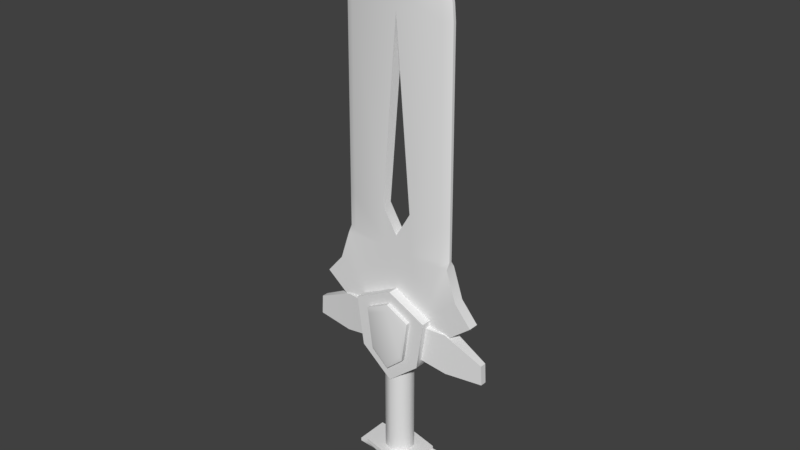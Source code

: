 # Source: ThisBeASword.blend  (saved by Blender 2.80.53; exported with 4.5.12 LTS)
import bpy
from mathutils import Matrix  # noqa: F401  (used for matrix-valued properties, if any)

bpy.ops.wm.read_factory_settings(use_empty=True)
scene = bpy.context.scene
scene.name = 'Scene'

# ---- collections
col_collection_1 = bpy.data.collections.new('Collection 1'); scene.collection.children.link(col_collection_1)

# ---- node groups
ng_auto_smooth = bpy.data.node_groups.new('Auto Smooth', 'GeometryNodeTree')
_s = ng_auto_smooth.interface.new_socket(name='Geometry', in_out='OUTPUT', socket_type='NodeSocketGeometry')
_s = ng_auto_smooth.interface.new_socket(name='Geometry', in_out='INPUT', socket_type='NodeSocketGeometry')
_s = ng_auto_smooth.interface.new_socket(name='Angle', in_out='INPUT', socket_type='NodeSocketFloat')
_s.subtype = 'ANGLE'
_s.min_value = 0.0
_s.max_value = 3.142
ng_auto_smooth.is_modifier = True
_N = ng_auto_smooth.nodes; _L = ng_auto_smooth.links
n0 = _N.new('NodeGroupOutput'); n0.name = 'Group Output'; n0.location = (480, -100)
n1 = _N.new('NodeGroupInput'); n1.name = 'Group Input'; n1.location = (-420, -300)
n2 = _N.new('NodeGroupInput'); n2.name = 'Group Input.001'; n2.location = (-60, -100)
n3 = _N.new('GeometryNodeSetShadeSmooth'); n3.name = 'Set Shade Smooth'; n3.location = (120, -100)
n3.domain = 'EDGE'
n4 = _N.new('GeometryNodeSetShadeSmooth'); n4.name = 'Set Shade Smooth.001'; n4.location = (300, -100)
n5 = _N.new('GeometryNodeInputMeshEdgeAngle'); n5.name = 'Edge Angle'; n5.location = (-420, -220)
n6 = _N.new('GeometryNodeInputEdgeSmooth'); n6.name = 'Is Edge Smooth'; n6.location = (-60, -160)
n7 = _N.new('GeometryNodeInputShadeSmooth'); n7.name = 'Is Face Smooth'; n7.location = (-240, -340)
n8 = _N.new('FunctionNodeBooleanMath'); n8.name = 'Boolean Math'; n8.location = (-60, -220)
n9 = _N.new('FunctionNodeCompare'); n9.name = 'Compare'; n9.location = (-240, -180)
n9.operation = 'LESS_EQUAL'
_L.new(n5.outputs[0], n9.inputs[0])
_L.new(n4.outputs[0], n0.inputs[0])
_L.new(n1.outputs[1], n9.inputs[1])
_L.new(n9.outputs[0], n8.inputs[0])
_L.new(n7.outputs[0], n8.inputs[1])
_L.new(n2.outputs[0], n3.inputs[0])
_L.new(n6.outputs[0], n3.inputs[1])
_L.new(n3.outputs[0], n4.inputs[0])
_L.new(n8.outputs[0], n3.inputs[2])
n0.is_active_output = True

# ---- world
world_world = bpy.data.worlds.new('World'); scene.world = world_world
world_world.color = (0.05088, 0.05088, 0.05088)
world_world.use_sun_shadow = False
world_world.sun_shadow_jitter_overblur = 0.0
world_world.cycles.sampling_method = 'MANUAL'

# ---- meshes
me_cube_002 = bpy.data.meshes.new('Cube.002')
me_cube_002.from_pydata([(0.6747, -0.02224, 1.367), (0.4069, -0.0459, 1.496), (0.6747, 0.02224, 1.367), (0.4069, 0.0459, 1.496), (0.6825, -0.02224, 1.229), (0.4147, -0.0459, 1.211), (0.6825, 0.02224, 1.229), (0.4147, 0.0459, 1.211), (0.1287, -0.1212, 0.384), (0.1287, 0.1212, 0.384), (0.2329, 0.06634, 1.25), (0.2687, 0.06634, 1.504), (0.2329, -0.06634, 1.25), (0.2687, -0.06634, 1.504), (0.125, -0.1061, 1.23), (0.125, 0.1061, 1.23), (0.1661, 0.1061, 1.522), (0.1661, -0.1061, 1.522), (0.2264, 0.1061, 1.204), (0.2752, 0.1061, 1.55), (0.2752, -0.1061, 1.55), (0.2264, -0.1061, 1.204), (0.125, 0.1338, 1.23), (0.1661, 0.1338, 1.522), (0.1661, -0.1338, 1.522), (0.125, -0.1338, 1.23), (0.1146, 0.1428, 1.258), (0.1474, 0.1428, 1.491), (0.1474, -0.1428, 1.491), (0.1146, -0.1428, 1.258), (0.201, 0.114, 0.4067), (0.201, -0.114, 0.4067), (0.2591, 0.114, 0.3835), (0.2591, -0.114, 0.3835), (0.2592, 0.114, 0.4063), (0.2592, -0.114, 0.4063), (0.2011, 0.114, 0.4275), (0.2011, -0.114, 0.4275), (0.1956, 0.0004386, 0.384), (0.201, 0.0004386, 0.4067), (0.2591, 0.0004386, 0.3835), (0.2592, 0.0004386, 0.4063), (0.2011, 0.0004386, 0.4275), (0.04791, 0.08721, 0.4096), (0.04791, 0.08721, 1.104), (0.09007, 0.042, 0.4096), (0.09007, 0.042, 1.104), (0.09761, -0.01936, 0.4096), (0.09761, -0.01936, 1.104), (0.06765, -0.07344, 0.4096), (0.06765, -0.07344, 1.104), (0.0, -0.1061, 1.015), (0.0, -0.1061, 1.687), (-0.6747, -0.02224, 1.367), (-0.4069, -0.0459, 1.496), (-0.6747, 0.02224, 1.367), (-0.4069, 0.0459, 1.496), (-0.6825, -0.02224, 1.229), (-0.4147, -0.0459, 1.211), (-0.6825, 0.02224, 1.229), (-0.4147, 0.0459, 1.211), (-0.1287, -0.1212, 0.384), (0.0, 0.0002686, 0.1003), (-0.1287, 0.1212, 0.384), (0.0, -0.1553, 0.3856), (0.0, 0.1553, 0.3856), (-0.2329, 0.06634, 1.25), (-0.2687, 0.06634, 1.504), (-0.2329, -0.06634, 1.25), (-0.2687, -0.06634, 1.504), (0.0, 0.1061, 1.015), (0.0, 0.1061, 1.687), (-0.125, -0.1061, 1.23), (-0.125, 0.1061, 1.23), (-0.1661, 0.1061, 1.522), (-0.1661, -0.1061, 1.522), (0.0, -0.1061, 1.607), (0.0, -0.1061, 1.121), (-0.2264, 0.1061, 1.204), (-0.2752, 0.1061, 1.55), (-0.2752, -0.1061, 1.55), (-0.2264, -0.1061, 1.204), (0.0, 0.1061, 1.607), (0.0, 0.1061, 1.121), (0.0, -0.1338, 1.607), (0.0, -0.1338, 1.121), (0.0, 0.1338, 1.607), (0.0, 0.1338, 1.121), (-0.125, 0.1338, 1.23), (-0.1661, 0.1338, 1.522), (-0.1661, -0.1338, 1.522), (-0.125, -0.1338, 1.23), (0.0, -0.1428, 1.56), (0.0, -0.1428, 1.17), (0.0, 0.1428, 1.56), (0.0, 0.1428, 1.17), (-0.1146, 0.1428, 1.258), (-0.1474, 0.1428, 1.491), (-0.1474, -0.1428, 1.491), (-0.1146, -0.1428, 1.258), (-0.201, 0.114, 0.4067), (-0.201, -0.114, 0.4067), (0.0, 0.1553, 0.4084), (0.0, -0.1553, 0.4084), (-0.2591, 0.114, 0.3835), (-0.2591, -0.114, 0.3835), (-0.2592, 0.114, 0.4063), (-0.2592, -0.114, 0.4063), (-0.2011, 0.114, 0.4275), (-0.2011, -0.114, 0.4275), (0.0, 0.1553, 0.4292), (0.0, -0.1553, 0.4292), (-0.1956, 0.0004386, 0.384), (-0.201, 0.0004386, 0.4067), (-0.2591, 0.0004386, 0.3835), (-0.2592, 0.0004386, 0.4063), (-0.2011, 0.0004386, 0.4275), (0.0, 0.0005972, 0.4292), (0.0, 0.09892, 0.4096), (0.0, 0.09892, 1.104), (-0.04791, 0.08721, 0.4096), (-0.04791, 0.08721, 1.104), (-0.09007, 0.042, 0.4096), (-0.09007, 0.042, 1.104), (-0.09761, -0.01936, 0.4096), (-0.09761, -0.01936, 1.104), (-0.06765, -0.07344, 0.4096), (-0.06765, -0.07344, 1.104), (0.0, -0.09965, 0.4096), (0.0, -0.09965, 1.104), (-0.4019, -0.0366, 1.962), (-0.393, -0.01038, 3.51), (-0.4019, 0.0366, 1.962), (-0.393, 0.01038, 3.51), (-0.3832, 0.01038, 3.62), (-0.3832, -0.01038, 3.62), (-0.3488, 0.01038, 3.729), (-0.3488, -0.01038, 3.729), (-0.2891, 0.01038, 3.862), (-0.2891, -0.01038, 3.862), (-0.2066, 0.01038, 3.989), (-0.2066, -0.01038, 3.989), (-0.1056, 0.01038, 4.086), (-0.1056, -0.01038, 4.086), (-0.3348, -0.0366, 3.51), (-0.3424, 0.0366, 1.962), (-0.04393, 0.01038, 4.137), (-0.04393, -0.01038, 4.137), (-0.2109, -0.0366, 1.525), (-0.2109, 0.0366, 1.525), (-0.4718, -0.0366, 1.751), (-0.4718, 0.0366, 1.751), (-0.2991, -0.0366, 1.452), (-0.2991, 0.0366, 1.452), (-0.5908, -0.0366, 1.611), (-0.5908, 0.0366, 1.611), (-0.3773, -0.0366, 1.44), (-0.3773, 0.0366, 1.44), (-0.1074, 0.0366, 1.962), (-0.1074, -0.0366, 1.962), (-0.05634, 0.0366, 1.575), (-0.05634, -0.0366, 1.575), (-0.4003, -0.01038, 2.246), (-0.4003, 0.01038, 2.246), (-0.1069, 0.0366, 2.246), (-0.1069, -0.0366, 2.246), (-0.3264, -0.0366, 3.62), (-0.2972, -0.0366, 3.729), (-0.2617, -0.02716, 3.862), (-0.176, -0.01433, 3.989), (-0.08996, -0.01139, 4.086), (-0.02072, -0.01038, 4.151), (-0.1796, 0.0366, 1.535), (-0.3264, 0.02627, 3.62), (-0.3348, 0.02627, 3.51), (-0.3424, -0.0366, 1.962), (-0.2972, 0.02627, 3.729), (-0.2462, 0.02627, 3.862), (-0.176, 0.02627, 3.989), (-0.08996, 0.01707, 4.086), (-0.02072, 0.01038, 4.151), (-0.1796, -0.0366, 1.535), (-0.341, 0.0366, 2.246), (-0.341, -0.0366, 2.246), (-0.4017, 0.009947, 2.002), (-0.1073, 0.0366, 2.002), (-0.1073, -0.0366, 2.002), (-0.4017, -0.009947, 2.002), (-0.3422, -0.0366, 2.002), (-0.3422, 0.0366, 2.002), (0.4019, -0.0366, 1.962), (0.393, -0.01038, 3.51), (0.4019, 0.0366, 1.962), (0.393, 0.01038, 3.51), (0.3832, 0.01038, 3.62), (0.3832, -0.01038, 3.62), (0.0, 0.0366, 1.962), (0.0, -0.0366, 1.962), (0.3488, 0.01038, 3.729), (0.3488, -0.01038, 3.729), (0.2891, 0.01038, 3.862), (0.2891, -0.01038, 3.862), (0.2066, 0.01038, 3.989), (0.2066, -0.01038, 3.989), (0.1056, 0.01038, 4.086), (0.1056, -0.01038, 4.086), (0.3348, -0.0366, 3.51), (0.3424, 0.0366, 1.962), (0.04393, 0.01038, 4.137), (0.04393, -0.01038, 4.137), (0.2109, -0.0366, 1.525), (0.2109, 0.0366, 1.525), (0.0, 0.0366, 1.593), (0.0, -0.0366, 1.593), (0.4718, -0.0366, 1.751), (0.4718, 0.0366, 1.751), (0.2991, -0.0366, 1.452), (0.2991, 0.0366, 1.452), (0.5908, -0.0366, 1.611), (0.5908, 0.0366, 1.611), (0.3773, -0.0366, 1.44), (0.3773, 0.0366, 1.44), (0.1074, 0.0366, 1.962), (0.0, 0.0366, 3.62), (0.0, -0.0366, 3.51), (0.0, -0.0366, 3.62), (0.0, 0.0366, 3.51), (0.1074, -0.0366, 1.962), (0.0, 0.0366, 3.729), (0.0, -0.0366, 3.729), (0.0, 0.0366, 3.862), (0.0, -0.0366, 3.862), (0.0, 0.0366, 3.989), (0.0, -0.0366, 3.989), (0.0, 0.01568, 4.086), (0.0, -0.01568, 4.086), (0.0, 0.01038, 4.155), (0.0, -0.01038, 4.155), (0.05634, 0.0366, 1.575), (0.05634, -0.0366, 1.575), (0.4003, -0.01038, 2.246), (0.4003, 0.01038, 2.246), (0.0, -0.0366, 2.068), (0.0, 0.0366, 2.068), (0.1069, 0.0366, 2.246), (0.1069, -0.0366, 2.246), (0.3264, -0.0366, 3.62), (0.2972, -0.0366, 3.729), (0.2617, -0.02716, 3.862), (0.176, -0.01433, 3.989), (0.08996, -0.01139, 4.086), (0.02072, -0.01038, 4.151), (0.1796, 0.0366, 1.535), (0.3264, 0.02627, 3.62), (0.3348, 0.02627, 3.51), (0.3424, -0.0366, 1.962), (0.2972, 0.02627, 3.729), (0.2462, 0.02627, 3.862), (0.176, 0.02627, 3.989), (0.08996, 0.01707, 4.086), (0.02072, 0.01038, 4.151), (0.1796, -0.0366, 1.535), (0.341, 0.0366, 2.246), (0.341, -0.0366, 2.246), (0.4017, 0.009947, 2.002), (0.0, -0.0366, 1.977), (0.0, 0.0366, 1.977), (0.1073, 0.0366, 2.002), (0.1073, -0.0366, 2.002), (0.4017, -0.009947, 2.002), (0.3422, -0.0366, 2.002), (0.3422, 0.0366, 2.002)], [], [(0, 2, 3, 1), (2, 6, 7, 3), (6, 4, 5, 7), (4, 0, 1, 5), (2, 0, 4, 6), (5, 12, 10, 7), (1, 13, 12, 5), (7, 10, 11, 3), (38, 62, 9), (38, 9, 32, 40), (15, 83, 87, 22), (52, 20, 19, 71), (21, 51, 70, 18), (17, 76, 84, 24), (9, 62, 65), (10, 12, 21, 18), (11, 10, 18, 19), (13, 11, 19, 20), (12, 13, 20, 21), (8, 64, 62), (3, 11, 13, 1), (15, 16, 19, 18), (17, 14, 21, 20), (16, 82, 71, 19), (83, 15, 18, 70), (14, 77, 51, 21), (76, 17, 20, 52), (23, 22, 26, 27), (86, 23, 27, 94), (14, 17, 24, 25), (77, 14, 25, 85), (82, 16, 23, 86), (16, 15, 22, 23), (95, 94, 27, 26), (29, 28, 92, 93), (24, 84, 92, 28), (22, 87, 95, 26), (25, 24, 28, 29), (85, 25, 29, 93), (103, 31, 37, 111), (64, 8, 31, 103), (9, 65, 102, 30), (40, 32, 34, 41), (9, 30, 34, 32), (39, 31, 35, 41), (31, 8, 33, 35), (42, 117, 111, 37), (30, 102, 110, 36), (39, 30, 36, 42), (31, 39, 42, 37), (36, 110, 117, 42), (30, 39, 41, 34), (33, 40, 41, 35), (8, 38, 40, 33), (8, 62, 38), (118, 119, 44, 43), (43, 44, 46, 45), (45, 46, 48, 47), (47, 48, 50, 49), (49, 50, 129, 128), (53, 54, 56, 55), (55, 56, 60, 59), (59, 60, 58, 57), (57, 58, 54, 53), (55, 59, 57, 53), (58, 60, 66, 68), (54, 58, 68, 69), (60, 56, 67, 66), (112, 63, 62), (112, 114, 104, 63), (73, 88, 87, 83), (52, 71, 79, 80), (81, 78, 70, 51), (75, 90, 84, 76), (63, 65, 62), (66, 78, 81, 68), (67, 79, 78, 66), (69, 80, 79, 67), (68, 81, 80, 69), (61, 62, 64), (56, 54, 69, 67), (73, 78, 79, 74), (75, 80, 81, 72), (74, 79, 71, 82), (83, 70, 78, 73), (72, 81, 51, 77), (76, 52, 80, 75), (89, 97, 96, 88), (86, 94, 97, 89), (72, 91, 90, 75), (77, 85, 91, 72), (82, 86, 89, 74), (74, 89, 88, 73), (95, 96, 97, 94), (99, 93, 92, 98), (90, 98, 92, 84), (88, 96, 95, 87), (91, 99, 98, 90), (85, 93, 99, 91), (103, 111, 109, 101), (64, 103, 101, 61), (63, 100, 102, 65), (114, 115, 106, 104), (63, 104, 106, 100), (113, 115, 107, 101), (101, 107, 105, 61), (116, 109, 111, 117), (100, 108, 110, 102), (113, 116, 108, 100), (101, 109, 116, 113), (108, 116, 117, 110), (100, 106, 115, 113), (105, 107, 115, 114), (61, 105, 114, 112), (61, 112, 62), (118, 120, 121, 119), (120, 122, 123, 121), (122, 124, 125, 123), (124, 126, 127, 125), (126, 128, 129, 127), (162, 131, 133, 163), (173, 134, 136, 176), (183, 144, 131, 162), (133, 131, 135, 134), (174, 133, 134, 173), (134, 135, 137, 136), (136, 137, 139, 138), (176, 136, 138, 177), (138, 139, 141, 140), (177, 138, 140, 178), (178, 140, 142, 179), (140, 141, 143, 142), (180, 146, 147, 171), (142, 143, 147, 146), (179, 142, 146, 180), (158, 196, 212, 160), (130, 132, 151, 150), (175, 130, 148, 181), (151, 153, 157, 155), (132, 149, 153, 151), (149, 148, 152, 153), (148, 130, 150, 152), (154, 155, 157, 156), (150, 151, 155, 154), (152, 150, 154, 156), (153, 152, 156, 157), (197, 159, 161, 213), (145, 158, 160, 172), (172, 160, 161, 181), (169, 233, 235, 170), (170, 235, 237, 171), (168, 231, 233, 169), (166, 225, 229, 167), (182, 174, 226, 164), (144, 224, 225, 166), (167, 229, 231, 168), (265, 242, 165, 186), (189, 182, 164, 185), (185, 164, 243, 266), (188, 183, 162, 187), (187, 162, 163, 184), (164, 226, 224, 165), (242, 243, 164, 165), (186, 165, 183, 188), (184, 163, 182, 189), (137, 167, 168, 139), (131, 144, 166, 135), (163, 133, 174, 182), (135, 166, 167, 137), (139, 168, 169, 141), (143, 170, 171, 147), (141, 169, 170, 143), (149, 172, 181, 148), (132, 145, 172, 149), (159, 175, 181, 161), (234, 179, 180, 236), (236, 180, 171, 237), (232, 178, 179, 234), (230, 177, 178, 232), (228, 176, 177, 230), (226, 174, 173, 223), (165, 224, 144, 183), (223, 173, 176, 228), (132, 184, 189, 145), (159, 186, 188, 175), (130, 187, 184, 132), (175, 188, 187, 130), (158, 185, 266, 196), (145, 189, 185, 158), (197, 265, 186, 159), (240, 241, 193, 191), (253, 256, 198, 194), (263, 240, 191, 206), (193, 194, 195, 191), (254, 253, 194, 193), (194, 198, 199, 195), (198, 200, 201, 199), (256, 257, 200, 198), (200, 202, 203, 201), (257, 258, 202, 200), (258, 259, 204, 202), (202, 204, 205, 203), (260, 251, 209, 208), (204, 208, 209, 205), (259, 260, 208, 204), (222, 238, 212, 196), (190, 214, 215, 192), (255, 261, 210, 190), (215, 219, 221, 217), (192, 215, 217, 211), (211, 217, 216, 210), (210, 216, 214, 190), (218, 220, 221, 219), (214, 218, 219, 215), (216, 220, 218, 214), (217, 221, 220, 216), (197, 213, 239, 227), (207, 252, 238, 222), (252, 261, 239, 238), (249, 250, 235, 233), (250, 251, 237, 235), (248, 249, 233, 231), (246, 247, 229, 225), (262, 244, 226, 254), (206, 246, 225, 224), (247, 248, 231, 229), (265, 268, 245, 242), (271, 267, 244, 262), (267, 266, 243, 244), (270, 269, 240, 263), (269, 264, 241, 240), (244, 245, 224, 226), (242, 245, 244, 243), (268, 270, 263, 245), (264, 271, 262, 241), (199, 201, 248, 247), (191, 195, 246, 206), (241, 262, 254, 193), (195, 199, 247, 246), (201, 203, 249, 248), (205, 209, 251, 250), (203, 205, 250, 249), (211, 210, 261, 252), (192, 211, 252, 207), (227, 239, 261, 255), (234, 236, 260, 259), (236, 237, 251, 260), (232, 234, 259, 258), (230, 232, 258, 257), (228, 230, 257, 256), (226, 223, 253, 254), (245, 263, 206, 224), (223, 228, 256, 253), (192, 207, 271, 264), (227, 255, 270, 268), (190, 192, 264, 269), (255, 190, 269, 270), (222, 196, 266, 267), (207, 222, 267, 271), (197, 227, 268, 265)])
me_cube_002.polygons.foreach_set('use_smooth', [True] * 260)
_uv = me_cube_002.uv_layers.new(name='UVMap')
_uv.uv.foreach_set('vector', [0.899, 0.8178, 0.9045, 0.8299, 0.8285, 0.8713, 0.8198, 0.8471, 0.0204, 0.9166, 0.01278, 0.878, 0.08779, 0.8624, 0.1012, 0.9425, 0.9045, 0.7636, 0.9025, 0.7764, 0.8266, 0.7709, 0.8287, 0.7446, 0.9025, 0.7764, 0.899, 0.8178, 0.8198, 0.8471, 0.8266, 0.7709, 0.0204, 0.9166, 0.007987, 0.9191, 0.0003712, 0.8804, 0.01278, 0.878, 0.8266, 0.7709, 0.7733, 0.7761, 0.7743, 0.7372, 0.8287, 0.7446, 0.8198, 0.8471, 0.7808, 0.8504, 0.7733, 0.7761, 0.8266, 0.7709, 0.08779, 0.8624, 0.1409, 0.8663, 0.1409, 0.9392, 0.1012, 0.9425, 0.3117, 0.866, 0.3117, 0.9651, 0.2735, 0.8769, 0.6985, 0.9185, 0.6795, 0.8841, 0.7166, 0.8862, 0.7166, 0.9185, 0.7928, 0.2686, 0.8333, 0.2939, 0.8349, 0.3073, 0.784, 0.2741, 0.7398, 0.7781, 0.7398, 0.8655, 0.6795, 0.8655, 0.6795, 0.7781, 0.9053, 0.9183, 0.9053, 0.8343, 0.9656, 0.8343, 0.9656, 0.9183, 0.7485, 0.6776, 0.7485, 0.7307, 0.7406, 0.7307, 0.7406, 0.6776, 0.2735, 0.8769, 0.3117, 0.9651, 0.2461, 0.9024, 0.9543, 0.9314, 0.9166, 0.9314, 0.9053, 0.9183, 0.9656, 0.9183, 0.1409, 0.9392, 0.1409, 0.8663, 0.1522, 0.8531, 0.1522, 0.9523, 0.7285, 0.8787, 0.6908, 0.8787, 0.6795, 0.8655, 0.7398, 0.8655, 0.2658, 0.8527, 0.2039, 0.8142, 0.1987, 0.7976, 0.2829, 0.85, 0.6344, 0.7354, 0.6027, 0.7539, 0.5633, 0.6776, 0.8285, 0.8713, 0.7912, 0.8886, 0.7808, 0.8504, 0.8198, 0.8471, 0.5091, 0.7687, 0.4531, 0.7065, 0.4668, 0.6776, 0.5332, 0.7513, 0.2248, 0.779, 0.2959, 0.8232, 0.2829, 0.85, 0.1987, 0.7976, 0.4531, 0.7065, 0.4041, 0.7271, 0.3867, 0.7126, 0.4668, 0.6776, 0.5102, 0.816, 0.5091, 0.7687, 0.5332, 0.7513, 0.5332, 0.8352, 0.2959, 0.8232, 0.3426, 0.816, 0.3656, 0.8352, 0.2829, 0.85, 0.2364, 0.7271, 0.2248, 0.779, 0.1987, 0.7976, 0.2191, 0.7126, 0.534, 0.9679, 0.5571, 0.8879, 0.5596, 0.8965, 0.5412, 0.9601, 0.5778, 0.9996, 0.534, 0.9679, 0.5412, 0.9601, 0.5798, 0.9858, 0.7725, 0.8558, 0.7725, 0.9395, 0.7647, 0.9395, 0.7647, 0.8558, 0.7725, 0.8086, 0.7725, 0.8558, 0.7647, 0.8558, 0.7647, 0.8086, 0.823, 0.1639, 0.782, 0.1925, 0.7739, 0.1889, 0.8213, 0.1525, 0.782, 0.1925, 0.7928, 0.2686, 0.784, 0.2741, 0.7739, 0.1889, 0.5954, 0.876, 0.5798, 0.9858, 0.5412, 0.9601, 0.5596, 0.8965, 0.904, 0.2557, 0.8856, 0.1921, 0.9242, 0.1664, 0.9397, 0.2762, 0.8784, 0.1843, 0.9222, 0.1525, 0.9242, 0.1664, 0.8856, 0.1921, 0.5571, 0.8879, 0.5974, 0.8614, 0.5954, 0.876, 0.5596, 0.8965, 0.9015, 0.2643, 0.8784, 0.1843, 0.8856, 0.1921, 0.904, 0.2557, 0.9418, 0.2908, 0.9015, 0.2643, 0.904, 0.2557, 0.9397, 0.2762, 0.6054, 0.7593, 0.6563, 0.7313, 0.6592, 0.7364, 0.6082, 0.765, 0.6027, 0.7539, 0.6344, 0.7354, 0.6563, 0.7313, 0.6054, 0.7593, 0.2735, 0.8769, 0.2461, 0.9024, 0.2415, 0.8979, 0.2835, 0.8577, 0.7166, 0.9185, 0.7166, 0.8862, 0.723, 0.8862, 0.723, 0.9185, 0.7602, 0.8794, 0.7396, 0.8862, 0.723, 0.8862, 0.723, 0.8797, 0.7396, 0.9185, 0.7396, 0.9511, 0.723, 0.9511, 0.723, 0.9185, 0.7396, 0.9511, 0.7602, 0.9578, 0.723, 0.9575, 0.723, 0.9511, 0.6722, 0.8136, 0.6102, 0.814, 0.6082, 0.765, 0.6722, 0.7775, 0.2835, 0.8577, 0.2415, 0.8979, 0.2372, 0.8939, 0.2794, 0.8534, 0.6788, 0.8136, 0.6785, 0.8492, 0.672, 0.8492, 0.6722, 0.8136, 0.6788, 0.7775, 0.6788, 0.8136, 0.6722, 0.8136, 0.6722, 0.7775, 0.672, 0.8492, 0.6086, 0.8607, 0.6102, 0.814, 0.6722, 0.8136, 0.7396, 0.8862, 0.7396, 0.9185, 0.723, 0.9185, 0.723, 0.8862, 0.7166, 0.9511, 0.7166, 0.9185, 0.723, 0.9185, 0.723, 0.9511, 0.6795, 0.9531, 0.6985, 0.9185, 0.7166, 0.9185, 0.7166, 0.9511, 0.6344, 0.7354, 0.5633, 0.6776, 0.6542, 0.7029, 0.198, 0.8524, 0.0003712, 0.8524, 0.0003712, 0.8384, 0.198, 0.8384, 0.198, 0.8384, 0.0003712, 0.8384, 0.0003712, 0.8208, 0.198, 0.8208, 0.198, 0.8208, 0.0003712, 0.8208, 0.0003712, 0.8032, 0.198, 0.8032, 0.198, 0.8032, 0.0003712, 0.8032, 0.0003712, 0.7856, 0.198, 0.7856, 0.198, 0.7856, 0.0003712, 0.7856, 0.0003713, 0.765, 0.198, 0.765, 0.8996, 0.07125, 0.8204, 0.0419, 0.8291, 0.01771, 0.9051, 0.05911, 0.3864, 0.8865, 0.4672, 0.8606, 0.4538, 0.9408, 0.3787, 0.9251, 0.9051, 0.1254, 0.8292, 0.1444, 0.8272, 0.1181, 0.9031, 0.1126, 0.9031, 0.1126, 0.8272, 0.1181, 0.8204, 0.0419, 0.8996, 0.07125, 0.3864, 0.8865, 0.3787, 0.9251, 0.3663, 0.9227, 0.374, 0.8841, 0.8272, 0.1181, 0.8292, 0.1444, 0.7749, 0.1518, 0.7739, 0.1129, 0.8204, 0.0419, 0.8272, 0.1181, 0.7739, 0.1129, 0.7814, 0.03864, 0.4538, 0.9408, 0.4672, 0.8606, 0.5068, 0.8639, 0.5068, 0.9368, 0.2127, 0.9695, 0.2219, 0.9309, 0.3117, 0.9651, 0.7923, 0.9287, 0.8104, 0.9287, 0.8104, 0.961, 0.7733, 0.9631, 0.868, 0.2593, 0.8776, 0.2631, 0.8349, 0.3073, 0.8333, 0.2939, 0.7398, 0.7781, 0.6795, 0.7781, 0.6795, 0.6907, 0.7398, 0.6907, 0.9053, 0.7504, 0.9656, 0.7504, 0.9656, 0.8343, 0.9053, 0.8343, 0.7485, 0.7839, 0.7406, 0.7839, 0.7406, 0.7307, 0.7485, 0.7307, 0.2219, 0.9309, 0.2461, 0.9024, 0.3117, 0.9651, 0.9543, 0.7372, 0.9656, 0.7504, 0.9053, 0.7504, 0.9166, 0.7372, 0.5068, 0.8639, 0.5181, 0.8508, 0.5181, 0.95, 0.5068, 0.9368, 0.7285, 0.6776, 0.7398, 0.6907, 0.6795, 0.6907, 0.6908, 0.6776, 0.3652, 0.7339, 0.3656, 0.7513, 0.2992, 0.6776, 0.3163, 0.6798, 0.5715, 0.7678, 0.5633, 0.6776, 0.6027, 0.7539, 0.8291, 0.01771, 0.8204, 0.0419, 0.7814, 0.03864, 0.7918, 0.0003712, 0.4635, 0.8232, 0.4506, 0.85, 0.3663, 0.7976, 0.3924, 0.779, 0.2854, 0.7065, 0.2992, 0.6776, 0.3656, 0.7513, 0.3415, 0.7687, 0.3924, 0.779, 0.3663, 0.7976, 0.3867, 0.7126, 0.4041, 0.7271, 0.5102, 0.816, 0.5332, 0.8352, 0.4506, 0.85, 0.4635, 0.8232, 0.3415, 0.7687, 0.3656, 0.7513, 0.3656, 0.8352, 0.3426, 0.816, 0.2364, 0.7271, 0.2191, 0.7126, 0.2992, 0.6776, 0.2854, 0.7065, 0.6287, 0.9813, 0.624, 0.9718, 0.624, 0.9056, 0.6287, 0.8981, 0.5778, 0.9996, 0.5798, 0.9858, 0.624, 0.9718, 0.6287, 0.9813, 0.7725, 0.7613, 0.7647, 0.7613, 0.7647, 0.6776, 0.7725, 0.6776, 0.7725, 0.8086, 0.7647, 0.8086, 0.7647, 0.7613, 0.7725, 0.7613, 0.823, 0.1639, 0.8213, 0.1525, 0.8776, 0.1744, 0.8699, 0.1798, 0.8699, 0.1798, 0.8776, 0.1744, 0.8776, 0.2631, 0.868, 0.2593, 0.5954, 0.876, 0.624, 0.9056, 0.624, 0.9718, 0.5798, 0.9858, 0.9683, 0.2465, 0.9397, 0.2762, 0.9242, 0.1664, 0.9684, 0.1803, 0.9731, 0.1708, 0.9684, 0.1803, 0.9242, 0.1664, 0.9222, 0.1525, 0.6287, 0.8981, 0.624, 0.9056, 0.5954, 0.876, 0.5974, 0.8614, 0.9731, 0.2541, 0.9683, 0.2465, 0.9684, 0.1803, 0.9731, 0.1708, 0.9418, 0.2908, 0.9397, 0.2762, 0.9683, 0.2465, 0.9731, 0.2541, 0.6054, 0.7593, 0.6082, 0.765, 0.5617, 0.7844, 0.5578, 0.7807, 0.6027, 0.7539, 0.6054, 0.7593, 0.5578, 0.7807, 0.5715, 0.7678, 0.2219, 0.9309, 0.2032, 0.9417, 0.2415, 0.8979, 0.2461, 0.9024, 0.8104, 0.9287, 0.8168, 0.9287, 0.8168, 0.961, 0.8104, 0.961, 0.854, 0.9678, 0.8168, 0.9675, 0.8168, 0.961, 0.8334, 0.961, 0.8334, 0.9287, 0.8168, 0.9287, 0.8168, 0.8962, 0.8334, 0.8962, 0.8334, 0.8962, 0.8168, 0.8962, 0.8168, 0.8897, 0.854, 0.8894, 0.5535, 0.81, 0.5617, 0.7844, 0.6082, 0.765, 0.6102, 0.814, 0.2032, 0.9417, 0.1987, 0.9378, 0.2372, 0.8939, 0.2415, 0.8979, 0.5473, 0.8084, 0.5535, 0.81, 0.5483, 0.8439, 0.542, 0.8429, 0.5578, 0.7807, 0.5617, 0.7844, 0.5535, 0.81, 0.5473, 0.8084, 0.5483, 0.8439, 0.5535, 0.81, 0.6102, 0.814, 0.6086, 0.8607, 0.8334, 0.961, 0.8168, 0.961, 0.8168, 0.9287, 0.8334, 0.9287, 0.8104, 0.8962, 0.8168, 0.8962, 0.8168, 0.9287, 0.8104, 0.9287, 0.7733, 0.8941, 0.8104, 0.8962, 0.8104, 0.9287, 0.7923, 0.9287, 0.5715, 0.7678, 0.534, 0.7662, 0.5633, 0.6776, 0.198, 0.6776, 0.198, 0.6916, 0.0003714, 0.6916, 0.0003713, 0.6776, 0.198, 0.6916, 0.198, 0.7092, 0.0003714, 0.7092, 0.0003714, 0.6916, 0.198, 0.7092, 0.198, 0.7268, 0.0003713, 0.7268, 0.0003714, 0.7092, 0.198, 0.7268, 0.198, 0.7444, 0.0003713, 0.7444, 0.0003713, 0.7268, 0.198, 0.7444, 0.198, 0.765, 0.0003713, 0.765, 0.0003713, 0.7444, 0.9866, 0.2238, 0.9866, 0.5708, 0.9805, 0.5708, 0.9805, 0.2238, 0.1511, 0.6002, 0.1509, 0.6169, 0.12, 0.6071, 0.1203, 0.5917, 0.5413, 0.07199, 0.1829, 0.07474, 0.1827, 0.05665, 0.541, 0.05367, 0.9798, 0.6017, 0.9739, 0.6017, 0.9739, 0.5705, 0.9798, 0.5705, 0.1821, 0.6027, 0.182, 0.6198, 0.1509, 0.6169, 0.1511, 0.6002, 0.9798, 0.5705, 0.9739, 0.5705, 0.9739, 0.5379, 0.9798, 0.5379, 0.9798, 0.5379, 0.9739, 0.5379, 0.9739, 0.4966, 0.9798, 0.4966, 0.1203, 0.5917, 0.12, 0.6071, 0.08244, 0.59, 0.08298, 0.5771, 0.9798, 0.4966, 0.9739, 0.4966, 0.9739, 0.4534, 0.9798, 0.4534, 0.08298, 0.5771, 0.08244, 0.59, 0.04669, 0.5663, 0.0477, 0.5567, 0.0477, 0.5567, 0.04669, 0.5663, 0.01975, 0.5379, 0.02022, 0.5331, 0.9798, 0.4534, 0.9739, 0.4534, 0.9739, 0.4136, 0.9798, 0.4136, 0.9798, 0.3832, 0.9798, 0.3908, 0.9739, 0.3908, 0.9739, 0.3832, 0.9798, 0.4136, 0.9739, 0.4136, 0.9739, 0.3908, 0.9798, 0.3908, 0.02022, 0.5331, 0.01975, 0.5379, 0.005537, 0.5203, 0.00173, 0.5138, 0.6226, 0.5387, 0.6227, 0.5079, 0.7282, 0.5079, 0.7334, 0.524, 0.939, 0.6335, 0.9182, 0.6335, 0.9182, 0.5703, 0.939, 0.5703, 0.6234, 0.07044, 0.6239, 0.05349, 0.7484, 0.1092, 0.7454, 0.1181, 0.6838, 0.6432, 0.7689, 0.593, 0.7725, 0.6154, 0.724, 0.6768, 0.6233, 0.6237, 0.7478, 0.568, 0.7689, 0.593, 0.6838, 0.6432, 0.9182, 0.3851, 0.939, 0.3851, 0.939, 0.4177, 0.9182, 0.4177, 0.7484, 0.1092, 0.6239, 0.05349, 0.6844, 0.03405, 0.7695, 0.0842, 0.939, 0.5181, 0.9182, 0.5181, 0.9182, 0.4402, 0.939, 0.4402, 0.939, 0.5703, 0.9182, 0.5703, 0.9182, 0.5181, 0.939, 0.5181, 0.7695, 0.0842, 0.6844, 0.03405, 0.7246, 0.0003712, 0.7731, 0.06186, 0.9182, 0.4177, 0.939, 0.4177, 0.939, 0.4402, 0.9182, 0.4402, 0.6232, 0.1693, 0.6232, 0.1385, 0.734, 0.1532, 0.7288, 0.1693, 0.6228, 0.6068, 0.6226, 0.5387, 0.7334, 0.524, 0.7448, 0.5591, 0.9182, 0.3758, 0.9182, 0.339, 0.939, 0.339, 0.939, 0.3758, 0.04776, 0.1193, 0.04811, 0.1693, 0.02018, 0.1693, 0.02009, 0.1437, 0.02009, 0.1437, 0.02018, 0.1693, 0.0003712, 0.1693, 0.001729, 0.1634, 0.08408, 0.09577, 0.08388, 0.1693, 0.04811, 0.1693, 0.04776, 0.1193, 0.152, 0.07731, 0.1522, 0.1693, 0.1214, 0.1693, 0.1214, 0.08573, 0.5407, 0.6052, 0.1821, 0.6027, 0.1823, 0.5079, 0.5411, 0.5384, 0.1829, 0.07474, 0.1832, 0.1693, 0.1522, 0.1693, 0.152, 0.07731, 0.1214, 0.08573, 0.1214, 0.1693, 0.08388, 0.1693, 0.08408, 0.09577, 0.619, 0.1693, 0.5929, 0.1693, 0.5417, 0.1388, 0.6118, 0.1385, 0.6112, 0.6069, 0.5407, 0.6052, 0.5411, 0.5384, 0.6112, 0.5387, 0.6112, 0.5387, 0.5411, 0.5384, 0.5923, 0.5079, 0.6184, 0.5079, 0.6118, 0.07027, 0.5413, 0.07199, 0.541, 0.05367, 0.6106, 0.05148, 0.9864, 0.1525, 0.9866, 0.2238, 0.9805, 0.2238, 0.9806, 0.1525, 0.8106, 0.4228, 0.9018, 0.6631, 0.9175, 0.7365, 0.7733, 0.4139, 0.8327, 0.339, 0.8392, 0.3694, 0.8106, 0.4228, 0.7733, 0.4139, 0.6118, 0.1385, 0.5417, 0.1388, 0.5413, 0.07199, 0.6118, 0.07027, 0.61, 0.6257, 0.5404, 0.6235, 0.5407, 0.6052, 0.6112, 0.6069, 0.1206, 0.06936, 0.1214, 0.08573, 0.08408, 0.09577, 0.08322, 0.08673, 0.1827, 0.05665, 0.1829, 0.07474, 0.152, 0.07731, 0.1517, 0.0596, 0.5404, 0.6235, 0.182, 0.6198, 0.1821, 0.6027, 0.5407, 0.6052, 0.1517, 0.0596, 0.152, 0.07731, 0.1214, 0.08573, 0.1206, 0.06936, 0.08322, 0.08673, 0.08408, 0.09577, 0.04776, 0.1193, 0.04771, 0.1106, 0.02008, 0.1393, 0.02009, 0.1437, 0.001729, 0.1634, 0.005541, 0.1568, 0.04771, 0.1106, 0.04776, 0.1193, 0.02009, 0.1437, 0.02008, 0.1393, 0.9182, 0.3851, 0.9182, 0.3758, 0.939, 0.3758, 0.939, 0.3851, 0.6233, 0.6237, 0.6228, 0.6068, 0.7448, 0.5591, 0.7478, 0.568, 0.6232, 0.1385, 0.6234, 0.07044, 0.7454, 0.1181, 0.734, 0.1532, 0.02004, 0.5079, 0.02022, 0.5331, 0.00173, 0.5138, 0.0003712, 0.5079, 0.9798, 0.3771, 0.9798, 0.3832, 0.9739, 0.3832, 0.9739, 0.3771, 0.04775, 0.5079, 0.0477, 0.5567, 0.02022, 0.5331, 0.02004, 0.5079, 0.08339, 0.5079, 0.08298, 0.5771, 0.0477, 0.5567, 0.04775, 0.5079, 0.1206, 0.5079, 0.1203, 0.5917, 0.08298, 0.5771, 0.08339, 0.5079, 0.1823, 0.5079, 0.1821, 0.6027, 0.1511, 0.6002, 0.1514, 0.5079, 0.5417, 0.1388, 0.1832, 0.1693, 0.1829, 0.07474, 0.5413, 0.07199, 0.1514, 0.5079, 0.1511, 0.6002, 0.1203, 0.5917, 0.1206, 0.5079, 0.6233, 0.6237, 0.61, 0.6257, 0.6112, 0.6069, 0.6228, 0.6068, 0.6232, 0.1385, 0.6118, 0.1385, 0.6118, 0.07027, 0.6234, 0.07044, 0.939, 0.6335, 0.9315, 0.6448, 0.9258, 0.6448, 0.9182, 0.6335, 0.6234, 0.07044, 0.6118, 0.07027, 0.6106, 0.05148, 0.6239, 0.05349, 0.6226, 0.5387, 0.6112, 0.5387, 0.6184, 0.5079, 0.6227, 0.5079, 0.6228, 0.6068, 0.6112, 0.6069, 0.6112, 0.5387, 0.6226, 0.5387, 0.6232, 0.1693, 0.619, 0.1693, 0.6118, 0.1385, 0.6232, 0.1385, 0.9671, 0.3628, 0.9731, 0.3628, 0.9731, 0.7098, 0.9671, 0.7098, 0.1511, 0.4157, 0.1203, 0.4241, 0.12, 0.4087, 0.1509, 0.3989, 0.5413, 0.2666, 0.541, 0.2849, 0.1827, 0.2819, 0.1829, 0.2639, 0.9798, 0.1525, 0.9798, 0.1838, 0.9739, 0.1838, 0.9739, 0.1525, 0.1821, 0.4131, 0.1511, 0.4157, 0.1509, 0.3989, 0.182, 0.396, 0.9798, 0.1838, 0.9798, 0.2163, 0.9739, 0.2163, 0.9739, 0.1838, 0.9798, 0.2163, 0.9798, 0.2577, 0.9739, 0.2577, 0.9739, 0.2163, 0.1203, 0.4241, 0.08298, 0.4388, 0.08244, 0.4259, 0.12, 0.4087, 0.9798, 0.2577, 0.9798, 0.3008, 0.9739, 0.3008, 0.9739, 0.2577, 0.08298, 0.4388, 0.0477, 0.4591, 0.04669, 0.4495, 0.08244, 0.4259, 0.0477, 0.4591, 0.02022, 0.4827, 0.01975, 0.4779, 0.04669, 0.4495, 0.9798, 0.3008, 0.9798, 0.3406, 0.9739, 0.3406, 0.9739, 0.3008, 0.9798, 0.3711, 0.9739, 0.3711, 0.9739, 0.3634, 0.9798, 0.3634, 0.9798, 0.3406, 0.9798, 0.3634, 0.9739, 0.3634, 0.9739, 0.3406, 0.02022, 0.4827, 0.00173, 0.502, 0.005538, 0.4955, 0.01975, 0.4779, 0.6226, 0.4771, 0.7334, 0.4918, 0.7282, 0.5079, 0.6227, 0.5079, 0.9606, 0.3503, 0.9606, 0.4135, 0.9398, 0.4135, 0.9398, 0.3503, 0.6234, 0.2682, 0.7454, 0.2204, 0.7484, 0.2294, 0.6239, 0.2851, 0.6838, 0.3727, 0.724, 0.339, 0.7725, 0.4005, 0.7689, 0.4228, 0.6233, 0.3921, 0.6838, 0.3727, 0.7689, 0.4228, 0.7478, 0.4478, 0.9398, 0.5986, 0.9398, 0.5661, 0.9606, 0.5661, 0.9606, 0.5986, 0.7484, 0.2294, 0.7695, 0.2544, 0.6844, 0.3045, 0.6239, 0.2851, 0.9606, 0.4657, 0.9606, 0.5436, 0.9398, 0.5436, 0.9398, 0.4657, 0.9606, 0.4135, 0.9606, 0.4657, 0.9398, 0.4657, 0.9398, 0.4135, 0.7695, 0.2544, 0.7731, 0.2767, 0.7246, 0.3382, 0.6844, 0.3045, 0.9398, 0.5661, 0.9398, 0.5436, 0.9606, 0.5436, 0.9606, 0.5661, 0.6232, 0.1693, 0.7288, 0.1693, 0.734, 0.1854, 0.6232, 0.2001, 0.6228, 0.409, 0.7448, 0.4567, 0.7334, 0.4918, 0.6226, 0.4771, 0.9398, 0.608, 0.9606, 0.608, 0.9606, 0.6448, 0.9398, 0.6448, 0.04776, 0.2193, 0.02009, 0.1949, 0.02018, 0.1693, 0.04811, 0.1693, 0.02009, 0.1949, 0.001729, 0.1752, 0.0003712, 0.1693, 0.02018, 0.1693, 0.08408, 0.2428, 0.04776, 0.2193, 0.04811, 0.1693, 0.08388, 0.1693, 0.152, 0.2613, 0.1214, 0.2529, 0.1214, 0.1693, 0.1522, 0.1693, 0.5407, 0.4106, 0.5411, 0.4774, 0.1823, 0.5079, 0.1821, 0.4131, 0.1829, 0.2639, 0.152, 0.2613, 0.1522, 0.1693, 0.1832, 0.1693, 0.1214, 0.2529, 0.08408, 0.2428, 0.08388, 0.1693, 0.1214, 0.1693, 0.619, 0.1693, 0.6118, 0.2001, 0.5417, 0.1998, 0.5929, 0.1693, 0.6112, 0.4089, 0.6112, 0.4771, 0.5411, 0.4774, 0.5407, 0.4106, 0.6112, 0.4771, 0.6184, 0.5079, 0.5923, 0.5079, 0.5411, 0.4774, 0.6118, 0.2683, 0.6106, 0.2871, 0.541, 0.2849, 0.5413, 0.2666, 0.9673, 0.2915, 0.9731, 0.2915, 0.9731, 0.3628, 0.9671, 0.3628, 0.8871, 0.4065, 0.9175, 0.3831, 0.9175, 0.7365, 0.9018, 0.6631, 0.8327, 0.339, 0.9175, 0.3831, 0.8871, 0.4065, 0.8392, 0.3694, 0.6118, 0.2001, 0.6118, 0.2683, 0.5413, 0.2666, 0.5417, 0.1998, 0.61, 0.3901, 0.6112, 0.4089, 0.5407, 0.4106, 0.5404, 0.3923, 0.1206, 0.2692, 0.08322, 0.2519, 0.08408, 0.2428, 0.1214, 0.2529, 0.1827, 0.2819, 0.1517, 0.279, 0.152, 0.2613, 0.1829, 0.2639, 0.5404, 0.3923, 0.5407, 0.4106, 0.1821, 0.4131, 0.182, 0.396, 0.1517, 0.279, 0.1206, 0.2692, 0.1214, 0.2529, 0.152, 0.2613, 0.08322, 0.2519, 0.04771, 0.228, 0.04776, 0.2193, 0.08408, 0.2428, 0.02008, 0.1993, 0.005541, 0.1818, 0.001729, 0.1752, 0.02009, 0.1949, 0.04771, 0.228, 0.02008, 0.1993, 0.02009, 0.1949, 0.04776, 0.2193, 0.9398, 0.5986, 0.9606, 0.5986, 0.9606, 0.608, 0.9398, 0.608, 0.6233, 0.3921, 0.7478, 0.4478, 0.7448, 0.4567, 0.6228, 0.409, 0.6232, 0.2001, 0.734, 0.1854, 0.7454, 0.2204, 0.6234, 0.2682, 0.02004, 0.5079, 0.0003712, 0.5079, 0.00173, 0.502, 0.02022, 0.4827, 0.9798, 0.3771, 0.9739, 0.3771, 0.9739, 0.3711, 0.9798, 0.3711, 0.04775, 0.5079, 0.02004, 0.5079, 0.02022, 0.4827, 0.0477, 0.4591, 0.08339, 0.5079, 0.04775, 0.5079, 0.0477, 0.4591, 0.08298, 0.4388, 0.1206, 0.5079, 0.08339, 0.5079, 0.08298, 0.4388, 0.1203, 0.4241, 0.1823, 0.5079, 0.1514, 0.5079, 0.1511, 0.4157, 0.1821, 0.4131, 0.5417, 0.1998, 0.5413, 0.2666, 0.1829, 0.2639, 0.1832, 0.1693, 0.1514, 0.5079, 0.1206, 0.5079, 0.1203, 0.4241, 0.1511, 0.4157, 0.6233, 0.3921, 0.6228, 0.409, 0.6112, 0.4089, 0.61, 0.3901, 0.6232, 0.2001, 0.6234, 0.2682, 0.6118, 0.2683, 0.6118, 0.2001, 0.9606, 0.3503, 0.9398, 0.3503, 0.9474, 0.339, 0.953, 0.339, 0.6234, 0.2682, 0.6239, 0.2851, 0.6106, 0.2871, 0.6118, 0.2683, 0.6226, 0.4771, 0.6227, 0.5079, 0.6184, 0.5079, 0.6112, 0.4771, 0.6228, 0.409, 0.6226, 0.4771, 0.6112, 0.4771, 0.6112, 0.4089, 0.6232, 0.1693, 0.6232, 0.2001, 0.6118, 0.2001, 0.619, 0.1693])
me_cube_002.use_remesh_preserve_volume = False
me_cube_002.use_remesh_preserve_attributes = False
me_cube_002.use_mirror_vertex_groups = False
me_cube_002.update()

# ---- objects
ob_cube_001 = bpy.data.objects.new('Cube.001', me_cube_002)

# ---- transforms, parenting, visibility, modifiers, constraints
ob_cube_001.location = (0.0, 0.0, 0.0)
ob_cube_001.lineart.crease_threshold = 0.0
_m = ob_cube_001.modifiers.new('Auto Smooth', 'NODES')
_m.node_group = ng_auto_smooth
_gi = [s.identifier for s in ng_auto_smooth.interface.items_tree if s.item_type == 'SOCKET' and s.in_out == 'INPUT']
_m[_gi[1]] = 0.7522  # Angle

# ---- collection membership
col_collection_1.objects.link(ob_cube_001)

# ---- scene / render settings (as saved in the file)
scene.frame_start = 1; scene.frame_end = 250; scene.frame_set(1)
scene.render.engine = 'BLENDER_EEVEE_NEXT'
scene.render.resolution_percentage = 50
scene.render.dither_intensity = 0.0
scene.cycles.use_denoising = False
scene.cycles.samples = 128
scene.cycles.sampling_pattern = 'TABULATED_SOBOL'
scene.cycles.use_adaptive_sampling = False
scene.cycles.use_light_tree = False
scene.cycles.blur_glossy = 0.0
scene.cycles.sample_clamp_indirect = 0.0
scene.view_settings.view_transform = 'Standard'
bpy.context.view_layer.update()

# ---- added for rendering (the .blend has no active camera and no usable light): camera, sun
cam_auto = bpy.data.cameras.new('AutoCamera')
cam_auto.lens = 50.0
cam_auto.sensor_width = 36.0
cam_auto.clip_end = 1000.0
ob_auto_camera = bpy.data.objects.new('AutoCamera', cam_auto)
scene.collection.objects.link(ob_auto_camera)
ob_auto_camera.location = (3.96915, -4.76298, 5.30317)
ob_auto_camera.rotation_euler = (1.09748, -7.21219e-08, 0.694738)
scene.camera = ob_auto_camera
light_auto_sun = bpy.data.lights.new('AutoSun', 'SUN')
light_auto_sun.energy = 3.0
light_auto_sun.angle = 0.0523599
ob_auto_sun = bpy.data.objects.new('AutoSun', light_auto_sun)
scene.collection.objects.link(ob_auto_sun)
ob_auto_sun.rotation_euler = (0.872665, 0.174533, 0.523599)
bpy.context.view_layer.update()
